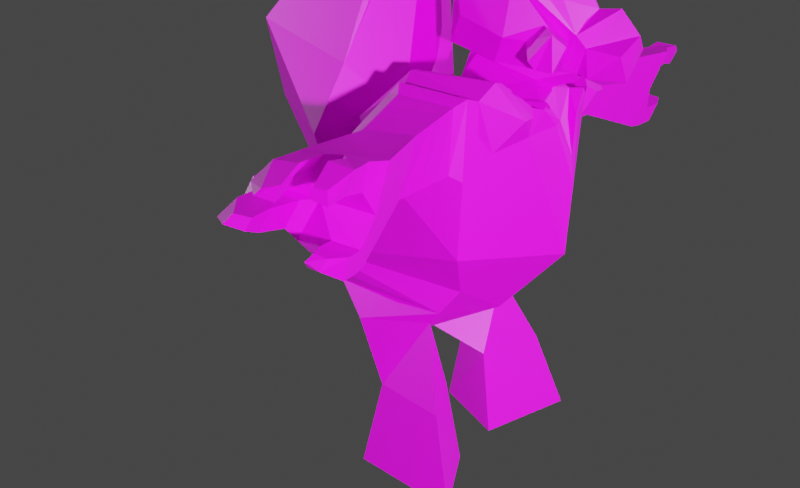 # Source: grunt-practice.blend  (saved by Blender 3.0.42; exported with 4.5.12 LTS)
import bpy
from mathutils import Matrix  # noqa: F401  (used for matrix-valued properties, if any)

bpy.ops.wm.read_factory_settings(use_empty=True)
scene = bpy.context.scene
scene.name = 'Scene'

# ---- collections
col_collection = bpy.data.collections.new('Collection'); scene.collection.children.link(col_collection)

# ---- images (referenced by path relative to the original .blend; pixels are not part of the script)
import os
ASSET_DIR = os.environ.get("B2B_ASSET_DIR", "")  # directory of the original .blend (textures are referenced by path, not embedded)
HERE = os.path.dirname(os.path.abspath(__file__))  # packed textures are extracted next to this script under _unpacked/

def load_image(name, relpath, width, height, colorspace="sRGB"):
    """Load a texture the original file referenced (path relative to the .blend, or extracted next to this script)."""
    p = next((c for c in (os.path.join(HERE, relpath), os.path.join(ASSET_DIR, relpath)) if relpath and os.path.exists(c)), "")
    if p:
        img = bpy.data.images.load(p, check_existing=True)
        img.name = name
    else:  # same state as the original file: an image datablock whose file is absent (Cycles renders it pink)
        img = bpy.data.images.new(name, width, height)
        img.source = "FILE"
        img.filepath = "//" + (relpath or name)
    img.colorspace_settings.name = colorspace
    return img
img_grunt_color_palette_png = load_image('grunt-color-palette.png', 'references/grunt-color-palette.png', 1024, 1024, 'sRGB')

# ---- materials (node trees are filled in below, after node groups)
mat_grunt_material = bpy.data.materials.new('Grunt Material')
mat_grunt_material.use_transparent_shadow = False

# ---- material node trees
mat_grunt_material.use_nodes = True; mat_grunt_material.node_tree.nodes.clear()
_N = mat_grunt_material.node_tree.nodes; _L = mat_grunt_material.node_tree.links
n0 = _N.new('ShaderNodeBsdfPrincipled'); n0.name = 'Principled BSDF'; n0.location = (10, 300)
n0.distribution = 'GGX'
n0.subsurface_method = 'RANDOM_WALK_SKIN'
n0.inputs[3].default_value = 1.45
n0.inputs[27].default_value = (0.0, 0.0, 0.0, 1.0)
n0.inputs[28].default_value = 1.0
n1 = _N.new('ShaderNodeOutputMaterial'); n1.name = 'Material Output'; n1.location = (300, 300)
n2 = _N.new('ShaderNodeTexImage'); n2.name = 'Image Texture'; n2.location = (-280, 280)
n2.image = img_grunt_color_palette_png
n2.interpolation = 'Closest'
_L.new(n0.outputs[0], n1.inputs[0])
_L.new(n2.outputs[0], n0.inputs[0])
n1.is_active_output = True

# ---- world
world_world = bpy.data.worlds.new('World'); scene.world = world_world
world_world.use_nodes = True; world_world.node_tree.nodes.clear()
_N = world_world.node_tree.nodes; _L = world_world.node_tree.links
n0 = _N.new('ShaderNodeOutputWorld'); n0.name = 'World Output'; n0.location = (300, 300)
n1 = _N.new('ShaderNodeBackground'); n1.name = 'Background'; n1.location = (10, 300)
n1.inputs[0].default_value = (0.05088, 0.05088, 0.05088, 1.0)
_L.new(n1.outputs[0], n0.inputs[0])
n0.is_active_output = True
world_world.color = (0.05088, 0.05088, 0.05088)
world_world.use_sun_shadow = False
world_world.sun_shadow_jitter_overblur = 0.0

# ---- cameras
cam_camera = bpy.data.cameras.new('Camera')
cam_camera.clip_end = 100.0
cam_camera.ortho_scale = 7.314

# ---- lights
light_light = bpy.data.lights.new('Light', 'POINT')
light_light.transmission_factor = 0.0
light_light.energy = 1000.0
light_light.shadow_soft_size = 0.1
light_light.shadow_maximum_resolution = 0.006
light_light.use_absolute_resolution = True
light_light_001 = bpy.data.lights.new('Light.001', 'POINT')
light_light_001.transmission_factor = 0.0
light_light_001.energy = 1000.0
light_light_001.shadow_soft_size = 0.1
light_light_001.shadow_maximum_resolution = 0.006
light_light_001.use_absolute_resolution = True
light_light_002 = bpy.data.lights.new('Light.002', 'POINT')
light_light_002.transmission_factor = 0.0
light_light_002.energy = 1000.0
light_light_002.shadow_soft_size = 0.1
light_light_002.shadow_maximum_resolution = 0.006
light_light_002.use_absolute_resolution = True

# ---- meshes
me_cube_001 = bpy.data.meshes.new('Cube.001')
me_cube_001.from_pydata([(0.1622, -0.1529, -0.6551), (0.1376, -0.4163, 1.023), (0.3349, 0.03427, -0.6354), (0.07937, -0.2423, 1.021), (-0.0003174, 0.2921, -0.3433), (0.0, -0.1914, 1.027), (0.0, 0.09879, -0.5463), (0.0, -0.3808, 1.047), (0.0, -0.09599, 0.9087), (0.1907, -0.2054, 0.9476), (0.1038, -0.6621, 0.6738), (0.0, -0.664, 0.7978), (0.1247, -0.1517, 0.6738), (0.03369, -0.6041, 0.5757), (0.2175, -0.2391, 0.7798), (0.0, -0.09477, 0.8181), (0.1973, 0.005951, 0.402), (0.1845, -0.5508, 0.4687), (0.0, -0.5909, 0.1746), (0.0, -0.0189, 0.5501), (0.4859, 0.2085, 0.3666), (0.4579, -0.3593, -0.03131), (0.0, -0.5664, -0.1032), (0.0, 0.4026, -0.1727), (0.3568, 0.1166, -0.9709), (0.4423, -0.2652, -0.6522), (0.0, -0.3012, -0.3613), (0.0, 0.3433, -0.2195), (0.4969, -0.1579, 0.5819), (0.5052, -0.4197, 0.5457), (0.5399, 0.01492, 0.3946), (0.4779, -0.3891, 0.2574), (0.8175, -0.2187, 0.4844), (0.8175, -0.4091, 0.4844), (0.841, -0.08293, 0.3696), (0.784, -0.3261, 0.2637), (1.193, -0.2427, 0.4968), (1.24, -0.5104, 0.5046), (1.241, -0.04586, 0.3083), (1.183, -0.4188, 0.1537), (0.1697, -0.09336, 0.4741), (0.1664, -0.5508, 0.4916), (0.0, -0.5807, 0.2752), (0.0, -0.09336, 0.4512), (0.1283, -0.1444, 0.4845), (0.1344, -0.5062, 0.4931), (0.0, -0.5324, 0.3973), (0.0, -0.1102, 0.48), (0.02112, -0.2163, 0.6373), (0.08001, -0.467, 0.5509), (0.0, -0.5042, 0.5176), (0.0, -0.1775, 0.6503), (0.0, -0.09336, 0.4288), (0.1878, -0.09336, 0.4513), (0.4433, 0.1801, 0.1807), (0.0, 0.4525, -0.06708), (0.0, 0.02573, 1.465), (0.0, 0.6983, 0.3927), (0.08497, 0.02583, 1.384), (0.237, 0.5933, 0.7362), (0.3311, 0.3433, -0.1192), (0.1282, -0.1978, -0.9842), (0.03233, 0.05867, -0.5168), (0.2869, -0.2815, -0.2134), (0.3026, 0.3133, -0.2), (0.2012, 0.2984, -0.2884), (0.05464, 0.0614, -0.5224), (0.311, -0.2052, -0.3044), (0.5231, -0.3562, -0.9722), (1.235, -0.4328, 0.5051), (1.21, -0.1738, 0.4319), (1.199, -0.4501, 0.2344), (1.212, -0.3169, 0.1865), (1.209, -0.3579, 0.2521), (1.221, -0.4741, 0.4094), (1.126, -0.4083, 0.1573), (1.202, -0.1894, 0.2615), (1.239, -0.3827, 0.426), (1.286, -0.4686, 0.2426), (1.269, -0.4374, 0.1619), (1.299, -0.3355, 0.1947), (1.295, -0.3764, 0.2603), (1.286, -0.4686, 0.2426), (1.269, -0.4374, 0.1619), (1.299, -0.3355, 0.1947), (1.295, -0.3764, 0.2603), (1.359, -0.4494, 0.2561), (1.377, -0.4343, 0.2208), (1.379, -0.3852, 0.2421), (1.358, -0.4049, 0.2657), (1.196, -0.3328, 0.4969), (1.178, -0.5364, 0.4978), (1.152, -0.4724, 0.3276), (1.192, -0.2784, 0.4123), (1.327, -0.4385, 0.5176), (1.331, -0.5248, 0.5039), (1.313, -0.4799, 0.422), (1.331, -0.3884, 0.4385), (1.43, -0.4592, 0.4718), (1.426, -0.5014, 0.4673), (1.395, -0.4811, 0.4125), (1.424, -0.4382, 0.4375), (1.178, -0.2427, 0.4978), (1.178, -0.3896, 0.4978), (1.222, -0.1225, 0.381), (1.205, -0.2512, 0.357), (1.324, -0.2532, 0.5003), (1.326, -0.3433, 0.5004), (1.341, -0.1843, 0.4354), (1.323, -0.289, 0.4158), (1.442, -0.2999, 0.4517), (1.423, -0.3512, 0.4628), (1.427, -0.2618, 0.4248), (1.414, -0.3228, 0.4082), (1.202, -0.1295, 0.3914), (1.188, -0.0721, 0.4023), (1.176, -0.2123, 0.2212), (1.177, -0.3009, 0.3595), (1.329, -0.1231, 0.3771), (1.345, -0.05864, 0.316), (1.312, -0.1794, 0.2766), (1.315, -0.2314, 0.3569), (1.423, -0.1847, 0.3627), (1.435, -0.1545, 0.3306), (1.413, -0.2147, 0.3129), (1.411, -0.239, 0.3548), (0.1953, -0.5455, 0.7567), (0.0, -0.5566, 0.9875), (0.1732, -0.5159, 0.6007), (0.0, -0.5941, 0.5459), (0.1259, -0.6051, 0.7005), (0.0, -0.7451, 0.8013), (0.09772, -0.5745, 0.597), (0.0, -0.6017, 0.5765), (0.0, -0.8142, 0.7139), (0.0, -0.6808, 0.536), (0.1103, -0.7887, 0.6541), (0.09021, -0.6653, 0.5676), (0.1696, -0.5278, 0.8671), (0.161, -0.3449, 0.6185), (0.132, -0.5876, 0.8365), (0.04667, -0.5913, 0.5796), (0.267, -0.6063, 0.7345), (0.2305, -0.5323, 0.6082), (0.2356, -0.6455, 0.6935), (0.2407, -0.5993, 0.6038), (0.2741, -0.5241, 0.644), (0.1754, -0.4786, 0.6328), (0.0, -0.7738, 0.5503), (0.0, 0.6973, 0.7732), (0.09031, -0.01287, 1.252), (0.0, -0.01168, 1.323), (0.3701, 0.149, 0.608), (0.0, -0.1346, 0.6875), (0.2383, -0.5193, 0.3808), (0.4608, -0.4384, 0.5337), (0.2446, -0.533, 0.4839), (0.239, -0.1041, 0.4809), (0.4526, -0.1487, 0.5632), (0.3595, 0.02257, 0.3481), (0.448, 0.01609, 0.3716), (0.3751, -0.4494, 0.3418), (0.3841, -0.4603, 0.5851), (0.3349, -0.4665, 0.5763), (0.331, -0.124, 0.5996), (0.3764, -0.1332, 0.604), (0.385, 0.04501, 0.4169), (0.435, 0.0458, 0.4355), (0.2931, -0.5558, 0.4595), (0.3485, -0.5565, 0.4577), (0.09726, -0.5591, 0.3992), (0.07583, -0.5624, 0.4104), (0.1937, -0.4791, 0.7003), (0.2415, -0.4139, 0.7139), (0.2899, 0.1606, -0.3987), (0.08853, 0.05181, -0.5352), (0.3011, -0.16, -0.3541), (0.2133, -0.4381, 0.912), (0.1362, -0.6376, 0.7209), (0.0553, -0.6206, 0.8659), (0.1325, -0.5855, 0.8879), (0.04309, -0.6211, 0.8416), (0.574, -0.03557, 0.3987), (0.5221, -0.3591, 0.2863), (0.5398, -0.1775, 0.5489), (0.5459, -0.3907, 0.5224), (0.6454, -0.04823, 0.3909), (0.614, -0.1885, 0.5317), (0.5921, -0.3503, 0.2802), (0.6185, -0.3956, 0.5122), (0.7273, -0.06277, 0.382), (0.6992, -0.2011, 0.5119), (0.6725, -0.3401, 0.2733), (0.7018, -0.4013, 0.5006), (0.1906, -0.06357, 0.4365), (0.0, -0.07102, 0.4652), (0.4561, 0.1887, 0.2365), (0.0, 0.4175, -0.141)], [], [(15, 8, 9, 12), (9, 177, 14), (24, 68, 61), (3, 5, 7, 1), (133, 13, 137, 135), (5, 3, 9, 8), (1, 177, 9), (1, 7, 127, 177), (139, 12, 14), (48, 12, 139, 49), (153, 15, 12), (20, 59, 58, 150, 152), (17, 154, 156), (21, 154, 17, 170, 18, 22), (63, 21, 22, 26), (60, 54, 21, 63), (27, 23, 54, 60), (65, 66, 62, 6, 4), (2, 25, 68, 24), (62, 63, 26, 6), (192, 190, 34, 35), (54, 53, 157, 159, 160, 158, 28, 30), (53, 17, 156, 157), (21, 54, 30, 31), (34, 32, 102, 114, 115), (190, 191, 32, 34), (193, 192, 35, 33), (191, 193, 33, 32), (74, 77, 97, 96), (33, 35, 75, 92, 91), (32, 33, 91, 103, 102), (35, 34, 115, 116, 75), (52, 43, 40, 53), (53, 40, 41, 17), (170, 171, 42, 18), (43, 47, 44, 40), (40, 44, 45, 41), (41, 45, 46, 42, 171), (16, 20, 152), (44, 48, 49, 45), (194, 195, 52, 53), (196, 194, 53, 54), (197, 196, 54, 23), (57, 149, 56, 58, 59), (20, 55, 57, 59), (19, 16, 152, 150, 151), (0, 2, 24, 61), (25, 0, 61, 68), (66, 67, 63, 62), (67, 64, 60, 63), (64, 65, 4, 27, 60), (175, 176, 67, 66), (174, 175, 66, 65), (73, 71, 78, 81), (65, 64, 67), (104, 105, 121, 118), (93, 70, 108, 109), (39, 71, 92, 75), (72, 39, 75, 116), (71, 73, 117, 92), (73, 72, 116, 117), (80, 81, 85, 84), (71, 39, 79, 78), (72, 73, 81, 80), (39, 72, 80, 79), (85, 82, 86, 89), (79, 80, 84, 83), (81, 78, 82, 85), (78, 79, 83, 82), (88, 89, 86, 87), (82, 83, 87, 86), (84, 85, 89, 88), (83, 84, 88, 87), (37, 69, 103, 91), (74, 37, 91, 92), (77, 74, 92, 117), (69, 77, 117, 103), (97, 94, 98, 101), (69, 37, 95, 94), (77, 69, 94, 97), (37, 74, 96, 95), (101, 98, 99, 100), (95, 96, 100, 99), (96, 97, 101, 100), (94, 95, 99, 98), (90, 36, 102, 103), (36, 70, 114, 102), (70, 93, 117, 114), (93, 90, 103, 117), (107, 109, 113, 111), (36, 90, 107, 106), (90, 93, 109, 107), (70, 36, 106, 108), (112, 110, 111, 113), (108, 106, 110, 112), (109, 108, 112, 113), (106, 107, 111, 110), (104, 38, 115, 114), (38, 76, 116, 115), (105, 104, 114, 117), (76, 105, 117, 116), (121, 120, 124, 125), (38, 104, 118, 119), (105, 76, 120, 121), (76, 38, 119, 120), (123, 122, 125, 124), (120, 119, 123, 124), (118, 121, 125, 122), (119, 118, 122, 123), (180, 179, 181, 140), (132, 128, 143, 145), (12, 9, 14), (131, 10, 178, 11), (10, 13, 141, 178), (13, 133, 129, 141), (136, 134, 148), (10, 131, 134, 136), (10, 136, 137), (132, 130, 178, 141), (130, 126, 177, 178), (128, 132, 141, 139), (144, 145, 143, 146, 142), (130, 132, 145, 144), (126, 130, 144, 142), (172, 126, 142), (147, 128, 139), (128, 147, 146, 143), (172, 147, 139, 173), (137, 136, 148, 135), (151, 150, 58, 56), (141, 129, 50, 49), (173, 139, 14), (51, 153, 12, 48), (139, 141, 49), (155, 162, 169), (160, 159, 166, 167), (158, 155, 29, 28), (157, 156, 163, 164), (155, 161, 154, 21, 31, 29), (165, 167, 166, 164), (164, 163, 162, 165), (163, 168, 169, 162), (155, 158, 165, 162), (158, 160, 167, 165), (159, 157, 164, 166), (154, 161, 169, 168), (156, 154, 168, 163), (161, 155, 169), (17, 41, 171, 170), (45, 49, 50, 46), (3, 1, 9), (172, 142, 146), (147, 172, 146), (126, 172, 173, 177), (177, 173, 14), (13, 10, 137), (174, 65, 67, 176), (2, 174, 176, 25), (2, 0, 175, 174), (0, 25, 176, 175), (47, 51, 48, 44), (179, 180, 138, 177, 127), (140, 181, 11, 178), (181, 179, 127, 11), (138, 140, 178, 177), (138, 180, 140), (28, 29, 185, 184), (29, 31, 183, 185), (30, 28, 184, 182), (31, 30, 182, 183), (184, 185, 189, 187), (185, 183, 188, 189), (182, 184, 187, 186), (183, 182, 186, 188), (187, 189, 193, 191), (189, 188, 192, 193), (186, 187, 191, 190), (188, 186, 190, 192), (55, 20, 196, 197), (20, 16, 194, 196), (16, 19, 195, 194)])
_uv = me_cube_001.uv_layers.new(name='UVMap')
_uv.uv.foreach_set('vector', [0.3528, 0.9599, 0.3529, 0.9599, 0.3528, 0.96, 0.3527, 0.9599, 0.4104, 0.9678, 0.4104, 0.9679, 0.4104, 0.9678, 0.4023, 0.9649, 0.4023, 0.9649, 0.4023, 0.9649, 0.3529, 0.96, 0.3529, 0.96, 0.3529, 0.9601, 0.3528, 0.9601, 0.5234, 0.968, 0.5234, 0.968, 0.5234, 0.968, 0.5234, 0.968, 0.3529, 0.96, 0.3529, 0.96, 0.3528, 0.96, 0.3529, 0.9599, 0.3528, 0.9601, 0.3528, 0.9601, 0.3528, 0.96, 0.3528, 0.9601, 0.3529, 0.9601, 0.3528, 0.9602, 0.3528, 0.9601, 0.4605, 0.9702, 0.4606, 0.9701, 0.4607, 0.9702, 0.5911, 0.9663, 0.5912, 0.9664, 0.5911, 0.9665, 0.5909, 0.9666, 0.3528, 0.9598, 0.3528, 0.9599, 0.3527, 0.9599, 0.02642, 0.9663, 0.02601, 0.9656, 0.02712, 0.9646, 0.02716, 0.9649, 0.02662, 0.966, 0.02722, 0.9679, 0.02709, 0.968, 0.02715, 0.9679, 0.02653, 0.9681, 0.02709, 0.968, 0.02722, 0.9679, 0.02725, 0.9681, 0.02711, 0.9684, 0.02679, 0.9687, 0.0263, 0.9684, 0.02653, 0.9681, 0.02679, 0.9687, 0.02625, 0.9688, 0.02572, 0.9678, 0.02622, 0.9674, 0.02653, 0.9681, 0.0263, 0.9684, 0.02515, 0.9681, 0.02504, 0.9679, 0.02622, 0.9674, 0.02572, 0.9678, 0.02558, 0.9681, 0.0257, 0.9686, 0.02569, 0.9687, 0.02561, 0.9687, 0.0253, 0.9684, 0.4023, 0.9648, 0.4024, 0.9648, 0.4023, 0.9649, 0.4023, 0.9649, 0.02569, 0.9687, 0.0263, 0.9684, 0.02625, 0.9688, 0.02561, 0.9687, 0.4721, 0.9775, 0.4721, 0.9774, 0.4721, 0.9775, 0.4721, 0.9775, 0.02622, 0.9674, 0.02723, 0.9673, 0.02712, 0.9674, 0.02673, 0.9673, 0.0267, 0.9674, 0.02691, 0.9676, 0.02689, 0.9676, 0.02666, 0.9675, 0.02723, 0.9673, 0.02722, 0.9679, 0.02715, 0.9679, 0.02712, 0.9674, 0.02653, 0.9681, 0.02622, 0.9674, 0.02666, 0.9675, 0.02678, 0.9679, 0.3934, 0.9615, 0.3935, 0.9615, 0.3935, 0.9616, 0.3934, 0.9616, 0.3934, 0.9615, 0.3934, 0.9615, 0.3935, 0.9615, 0.3935, 0.9615, 0.3934, 0.9615, 0.4033, 0.9763, 0.4033, 0.9764, 0.4033, 0.9763, 0.4033, 0.9763, 0.3354, 0.9688, 0.3354, 0.9689, 0.3354, 0.9689, 0.3354, 0.9689, 0.4033, 0.9763, 0.4033, 0.9763, 0.4033, 0.9763, 0.4033, 0.9763, 0.4033, 0.9763, 0.4033, 0.9763, 0.4033, 0.9763, 0.4033, 0.9763, 0.4033, 0.9763, 0.3935, 0.9615, 0.3935, 0.9616, 0.3935, 0.9616, 0.3935, 0.9616, 0.3935, 0.9616, 0.4721, 0.9775, 0.4721, 0.9775, 0.4721, 0.9775, 0.4721, 0.9775, 0.4721, 0.9775, 0.02771, 0.9671, 0.02768, 0.9672, 0.02729, 0.9673, 0.02723, 0.9673, 0.02723, 0.9673, 0.02729, 0.9673, 0.02725, 0.9679, 0.02722, 0.9679, 0.02725, 0.9681, 0.02729, 0.9681, 0.02724, 0.9683, 0.02711, 0.9684, 0.2799, 0.9623, 0.2799, 0.9624, 0.2796, 0.9625, 0.2795, 0.9624, 0.2795, 0.9624, 0.2796, 0.9625, 0.2795, 0.963, 0.2795, 0.963, 0.2795, 0.963, 0.2795, 0.963, 0.2796, 0.9632, 0.2795, 0.9634, 0.2795, 0.9632, 0.1588, 0.9744, 0.1581, 0.9737, 0.1583, 0.9734, 0.4101, 0.9674, 0.4103, 0.9676, 0.4101, 0.9679, 0.41, 0.9679, 0.1588, 0.9746, 0.1594, 0.9744, 0.1594, 0.9745, 0.1589, 0.9747, 0.2785, 0.9659, 0.2794, 0.966, 0.2795, 0.966, 0.2785, 0.9662, 0.2772, 0.9666, 0.2785, 0.9659, 0.2785, 0.9662, 0.2773, 0.9666, 0.02477, 0.9664, 0.02504, 0.9653, 0.02762, 0.9636, 0.02712, 0.9646, 0.02601, 0.9656, 0.02642, 0.9663, 0.02492, 0.9676, 0.02477, 0.9664, 0.02601, 0.9656, 0.1594, 0.9741, 0.1588, 0.9744, 0.1583, 0.9734, 0.1588, 0.9723, 0.1595, 0.9716, 0.4023, 0.9648, 0.4023, 0.9648, 0.4023, 0.9649, 0.4023, 0.9649, 0.4024, 0.9648, 0.4023, 0.9648, 0.4023, 0.9649, 0.4023, 0.9649, 0.0257, 0.9686, 0.0261, 0.9684, 0.0263, 0.9684, 0.02569, 0.9687, 0.0261, 0.9684, 0.02569, 0.968, 0.02572, 0.9678, 0.0263, 0.9684, 0.02569, 0.968, 0.02558, 0.9681, 0.0253, 0.9684, 0.02515, 0.9681, 0.02572, 0.9678, 0.2829, 0.9661, 0.2831, 0.966, 0.2833, 0.9659, 0.2829, 0.9662, 0.2829, 0.9659, 0.2829, 0.9661, 0.2829, 0.9662, 0.2827, 0.9657, 0.456, 0.962, 0.456, 0.962, 0.456, 0.962, 0.4559, 0.962, 0.02558, 0.9681, 0.02569, 0.968, 0.0261, 0.9684, 0.3934, 0.9616, 0.3934, 0.9616, 0.3934, 0.9616, 0.3934, 0.9616, 0.4033, 0.9763, 0.4033, 0.9763, 0.4033, 0.9763, 0.4033, 0.9763, 0.4033, 0.9763, 0.4033, 0.9763, 0.4033, 0.9763, 0.4033, 0.9763, 0.4721, 0.9775, 0.4721, 0.9775, 0.4721, 0.9775, 0.4721, 0.9775, 0.3935, 0.9616, 0.3935, 0.9616, 0.3935, 0.9616, 0.3935, 0.9616, 0.3935, 0.9616, 0.3934, 0.9616, 0.3934, 0.9616, 0.3935, 0.9616, 0.02679, 0.9677, 0.02679, 0.9677, 0.02679, 0.9677, 0.02679, 0.9677, 0.4033, 0.9763, 0.4033, 0.9763, 0.4033, 0.9763, 0.4033, 0.9763, 0.3934, 0.9616, 0.3935, 0.9616, 0.3934, 0.9616, 0.3934, 0.9616, 0.4721, 0.9775, 0.4721, 0.9775, 0.4721, 0.9775, 0.4721, 0.9775, 0.4559, 0.962, 0.456, 0.962, 0.4559, 0.962, 0.4559, 0.962, 0.02679, 0.9677, 0.02679, 0.9677, 0.02679, 0.9677, 0.02679, 0.9677, 0.02679, 0.9677, 0.02679, 0.9677, 0.02679, 0.9677, 0.02679, 0.9677, 0.02679, 0.9677, 0.02679, 0.9677, 0.02679, 0.9677, 0.02679, 0.9677, 0.3934, 0.9616, 0.3934, 0.9616, 0.3934, 0.9616, 0.3934, 0.9616, 0.4033, 0.9763, 0.4033, 0.9763, 0.4033, 0.9763, 0.4033, 0.9763, 0.3934, 0.9616, 0.3934, 0.9616, 0.3934, 0.9616, 0.3934, 0.9616, 0.4131, 0.9739, 0.4131, 0.9739, 0.4131, 0.9739, 0.4131, 0.9739, 0.3378, 0.9763, 0.3378, 0.9763, 0.3378, 0.9763, 0.3378, 0.9763, 0.4033, 0.9763, 0.4033, 0.9763, 0.4033, 0.9763, 0.4033, 0.9763, 0.4131, 0.9739, 0.4131, 0.9739, 0.4131, 0.9739, 0.4131, 0.9739, 0.3935, 0.9616, 0.3935, 0.9616, 0.3935, 0.9616, 0.3935, 0.9616, 0.3935, 0.9616, 0.3935, 0.9616, 0.3935, 0.9616, 0.3935, 0.9616, 0.3378, 0.9763, 0.3378, 0.9763, 0.3378, 0.9763, 0.3378, 0.9763, 0.3935, 0.9616, 0.3935, 0.9616, 0.3935, 0.9616, 0.3935, 0.9616, 0.4033, 0.9763, 0.4033, 0.9763, 0.4033, 0.9763, 0.4033, 0.9763, 0.4033, 0.9763, 0.4033, 0.9763, 0.4033, 0.9763, 0.4033, 0.9763, 0.4033, 0.9763, 0.4033, 0.9763, 0.4033, 0.9763, 0.4033, 0.9763, 0.4033, 0.9763, 0.4033, 0.9763, 0.4033, 0.9763, 0.4033, 0.9763, 0.3378, 0.9763, 0.3378, 0.9763, 0.3378, 0.9763, 0.3378, 0.9763, 0.3353, 0.9689, 0.3353, 0.9689, 0.3353, 0.9689, 0.3353, 0.9689, 0.3935, 0.9616, 0.3934, 0.9616, 0.3934, 0.9616, 0.3935, 0.9616, 0.4033, 0.9763, 0.4033, 0.9763, 0.4033, 0.9763, 0.4033, 0.9763, 0.3935, 0.9616, 0.3935, 0.9616, 0.3935, 0.9616, 0.3935, 0.9616, 0.4658, 0.9768, 0.4658, 0.9768, 0.4658, 0.9768, 0.4658, 0.9768, 0.3935, 0.9616, 0.3935, 0.9616, 0.3935, 0.9616, 0.3935, 0.9616, 0.4131, 0.9739, 0.4131, 0.9739, 0.4131, 0.9739, 0.4131, 0.9739, 0.3934, 0.9616, 0.3935, 0.9616, 0.3935, 0.9616, 0.3935, 0.9616, 0.4033, 0.9763, 0.4033, 0.9763, 0.4033, 0.9763, 0.4033, 0.9763, 0.3935, 0.9616, 0.3935, 0.9616, 0.3935, 0.9616, 0.3935, 0.9616, 0.4033, 0.9763, 0.4033, 0.9763, 0.4033, 0.9763, 0.4033, 0.9763, 0.3353, 0.9689, 0.3353, 0.9689, 0.3353, 0.9689, 0.3353, 0.9689, 0.3934, 0.9616, 0.3934, 0.9616, 0.3934, 0.9615, 0.3934, 0.9616, 0.4721, 0.9775, 0.4721, 0.9775, 0.4721, 0.9775, 0.4721, 0.9775, 0.4559, 0.962, 0.4559, 0.962, 0.4559, 0.962, 0.456, 0.962, 0.4658, 0.9768, 0.4658, 0.9768, 0.4658, 0.9768, 0.4658, 0.9768, 0.4658, 0.9768, 0.4658, 0.9768, 0.4658, 0.9768, 0.4658, 0.9768, 0.3934, 0.9616, 0.3934, 0.9616, 0.3934, 0.9616, 0.3934, 0.9616, 0.4658, 0.9768, 0.4658, 0.9768, 0.4658, 0.9768, 0.4658, 0.9768, 0.4765, 0.9692, 0.4765, 0.9692, 0.4765, 0.9692, 0.4765, 0.9692, 0.4033, 0.9763, 0.4033, 0.9763, 0.4033, 0.9763, 0.4033, 0.9763, 0.4033, 0.9763, 0.4033, 0.9763, 0.4033, 0.9763, 0.4033, 0.9763, 0.3934, 0.9616, 0.3934, 0.9616, 0.3934, 0.9616, 0.3934, 0.9616, 0.3934, 0.9616, 0.3934, 0.9616, 0.3934, 0.9616, 0.3934, 0.9616, 0.7179, 0.9753, 0.7179, 0.9754, 0.7179, 0.9754, 0.7179, 0.9753, 0.5234, 0.9679, 0.5234, 0.9679, 0.5234, 0.9679, 0.5234, 0.9679, 0.4103, 0.9677, 0.4104, 0.9678, 0.4104, 0.9678, 0.6059, 0.9851, 0.6059, 0.985, 0.6059, 0.985, 0.6059, 0.985, 0.6059, 0.985, 0.6058, 0.985, 0.6058, 0.985, 0.6059, 0.985, 0.5966, 0.9689, 0.5966, 0.9689, 0.5966, 0.969, 0.5966, 0.9689, 0.6523, 0.9719, 0.6523, 0.9719, 0.6523, 0.9719, 0.5463, 0.9773, 0.5463, 0.9774, 0.5463, 0.9774, 0.5463, 0.9774, 0.5463, 0.9773, 0.5463, 0.9774, 0.5462, 0.9773, 0.5234, 0.9679, 0.5235, 0.9679, 0.5235, 0.968, 0.5234, 0.9679, 0.4127, 0.963, 0.4127, 0.963, 0.4128, 0.963, 0.4127, 0.963, 0.5234, 0.9679, 0.5234, 0.9679, 0.5234, 0.9679, 0.5234, 0.9678, 0.6524, 0.9718, 0.6524, 0.9718, 0.6524, 0.9718, 0.6524, 0.9718, 0.6524, 0.9718, 0.5235, 0.9679, 0.5234, 0.9679, 0.5234, 0.9679, 0.5235, 0.9679, 0.5235, 0.9679, 0.5235, 0.9679, 0.5235, 0.9679, 0.5235, 0.9679, 0.5235, 0.9679, 0.5235, 0.9679, 0.5235, 0.9679, 0.4605, 0.9703, 0.4605, 0.9703, 0.4605, 0.9702, 0.5454, 0.9617, 0.5454, 0.9617, 0.5454, 0.9617, 0.5454, 0.9617, 0.4606, 0.9703, 0.4605, 0.9703, 0.4605, 0.9702, 0.4606, 0.9703, 0.5462, 0.9773, 0.5463, 0.9774, 0.5462, 0.9774, 0.5462, 0.9773, 0.03772, 0.9753, 0.03701, 0.976, 0.03697, 0.9757, 0.03746, 0.9746, 0.4605, 0.9704, 0.4605, 0.9704, 0.4604, 0.9704, 0.4604, 0.9703, 0.4606, 0.9703, 0.4605, 0.9702, 0.4607, 0.9702, -0.02993, 0.9598, -0.02989, 0.9598, -0.02992, 0.9599, -0.02998, 0.9598, 0.4605, 0.9702, 0.4605, 0.9704, 0.4604, 0.9703, 0.02696, 0.9678, 0.02703, 0.9678, 0.02705, 0.9679, 0.0267, 0.9674, 0.02673, 0.9673, 0.02678, 0.9674, 0.02677, 0.9674, 0.02691, 0.9676, 0.02696, 0.9678, 0.02693, 0.9678, 0.02689, 0.9676, 0.2771, 0.9732, 0.2772, 0.9737, 0.2771, 0.9736, 0.277, 0.9734, 0.02696, 0.9678, 0.02693, 0.9679, 0.02709, 0.968, 0.02653, 0.9681, 0.02678, 0.9679, 0.02693, 0.9678, 0.02697, 0.9675, 0.02677, 0.9674, 0.02678, 0.9674, 0.02701, 0.9675, 0.02701, 0.9675, 0.02706, 0.9678, 0.02703, 0.9678, 0.02697, 0.9675, 0.02706, 0.9678, 0.02709, 0.9679, 0.02705, 0.9679, 0.02703, 0.9678, 0.02696, 0.9678, 0.02691, 0.9676, 0.02697, 0.9675, 0.02703, 0.9678, 0.02691, 0.9676, 0.0267, 0.9674, 0.02677, 0.9674, 0.02697, 0.9675, 0.2767, 0.9732, 0.2771, 0.9732, 0.277, 0.9734, 0.2768, 0.9733, 0.02709, 0.968, 0.02693, 0.9679, 0.02705, 0.9679, 0.02709, 0.9679, 0.2772, 0.9737, 0.2771, 0.9739, 0.2771, 0.9738, 0.2771, 0.9736, 0.02693, 0.9679, 0.02696, 0.9678, 0.02705, 0.9679, 0.02722, 0.9679, 0.02725, 0.9679, 0.02729, 0.9681, 0.02725, 0.9681, 0.4603, 0.9704, 0.4604, 0.9703, 0.4604, 0.9704, 0.4603, 0.9706, 0.3529, 0.96, 0.3528, 0.9601, 0.3528, 0.96, 0.5235, 0.9679, 0.5235, 0.9679, 0.5235, 0.9679, 0.5234, 0.9679, 0.5235, 0.9679, 0.5235, 0.9679, 0.4103, 0.9679, 0.4103, 0.9679, 0.4103, 0.9678, 0.4104, 0.9679, 0.4104, 0.9679, 0.4103, 0.9678, 0.4104, 0.9678, 0.5453, 0.9618, 0.5454, 0.9618, 0.5453, 0.9618, 0.2829, 0.9659, 0.2827, 0.9657, 0.2833, 0.9659, 0.2831, 0.966, 0.4023, 0.9648, 0.4023, 0.9647, 0.4024, 0.9648, 0.4024, 0.9648, 0.4023, 0.9648, 0.4023, 0.9648, 0.4023, 0.9649, 0.4023, 0.9647, 0.4023, 0.9648, 0.4024, 0.9648, 0.4024, 0.9648, 0.4023, 0.9649, 0.3527, 0.9595, 0.3527, 0.9598, 0.3527, 0.9598, 0.3524, 0.9596, 0.3527, 0.9602, 0.3527, 0.9601, 0.3527, 0.9601, 0.3528, 0.9601, 0.3528, 0.9602, 0.4103, 0.9679, 0.4103, 0.968, 0.4103, 0.968, 0.4103, 0.968, 0.3527, 0.9602, 0.3527, 0.9602, 0.3528, 0.9602, 0.3527, 0.9602, 0.4103, 0.9679, 0.4103, 0.9679, 0.4103, 0.968, 0.4104, 0.9679, 0.7179, 0.9753, 0.7179, 0.9753, 0.7179, 0.9753, 0.232, 0.9656, 0.232, 0.9658, 0.232, 0.9658, 0.2319, 0.9657, 0.232, 0.9658, 0.2319, 0.966, 0.2319, 0.9659, 0.232, 0.9658, 0.2317, 0.9656, 0.232, 0.9656, 0.2319, 0.9657, 0.2318, 0.9656, 0.2319, 0.966, 0.2317, 0.9656, 0.2318, 0.9656, 0.2319, 0.9659, 0.3477, 0.9725, 0.3477, 0.9726, 0.3477, 0.9726, 0.3477, 0.9725, 0.4058, 0.9653, 0.4057, 0.9654, 0.4057, 0.9653, 0.4058, 0.9653, 0.3476, 0.9725, 0.3477, 0.9725, 0.3477, 0.9725, 0.3476, 0.9725, 0.4057, 0.9654, 0.4057, 0.9651, 0.4057, 0.9652, 0.4057, 0.9653, 0.02683, 0.9676, 0.02685, 0.9677, 0.02683, 0.9677, 0.02681, 0.9677, 0.02685, 0.9677, 0.02678, 0.9678, 0.02678, 0.9678, 0.02683, 0.9677, 0.02674, 0.9676, 0.02683, 0.9676, 0.02681, 0.9677, 0.02676, 0.9677, 0.02678, 0.9678, 0.02674, 0.9676, 0.02676, 0.9677, 0.02678, 0.9678, 0.2771, 0.9664, 0.2786, 0.9651, 0.2785, 0.9659, 0.2772, 0.9666, 0.2786, 0.9651, 0.2793, 0.9658, 0.2794, 0.966, 0.2785, 0.9659, 0.1588, 0.9744, 0.1594, 0.9741, 0.1594, 0.9744, 0.1588, 0.9746])
me_cube_001.materials.append(mat_grunt_material)
me_cube_001.use_paint_bone_selection = False
me_cube_001.use_paint_mask_vertex = True
me_cube_001.update()
arm_armature = bpy.data.armatures.new('Armature')  # bones are not reproduced

# ---- objects
ob_light = bpy.data.objects.new('Light', light_light)
ob_camera = bpy.data.objects.new('Camera', cam_camera)
ob_front_reference = bpy.data.objects.new('Front Reference', None)
ob_left_reference = bpy.data.objects.new('Left Reference', None)
ob_grunt = bpy.data.objects.new('Grunt', me_cube_001)
ob_light_001 = bpy.data.objects.new('Light.001', light_light_001)
ob_light_002 = bpy.data.objects.new('Light.002', light_light_002)
ob_armature = bpy.data.objects.new('Armature', arm_armature)

# ---- transforms, parenting, visibility, modifiers, constraints
ob_light.location = (3.902, -5.964, 3.074)
ob_light.rotation_euler = (0.6503, 0.05522, 1.866)
ob_light.lock_rotations_4d = False
ob_light.empty_display_type = 'ARROWS'
ob_light.color = (0.0, 0.0, 0.0, 0.0)
ob_light.lineart.crease_threshold = 0.0
ob_camera.location = (-2.204, -1.249, 1.318)
ob_camera.rotation_euler = (1.262, 0.01278, -1.029)
ob_camera.lock_rotations_4d = False
ob_camera.empty_display_type = 'ARROWS'
ob_camera.color = (0.0, 0.0, 0.0, 0.0)
ob_camera.display_type = 'WIRE'
ob_camera.lineart.crease_threshold = 0.0
ob_front_reference.location = (0.1102, 7.429, 0.7328)
ob_front_reference.rotation_euler = (1.571, -0.0, -0.0)
ob_front_reference.scale = (0.5168, 0.5168, 0.5168)
ob_front_reference.empty_display_type = 'IMAGE'
ob_front_reference.empty_display_size = 5.0
ob_left_reference.location = (-2.516, -0.05654, 0.7995)
ob_left_reference.rotation_euler = (1.571, -0.0, 1.571)
ob_left_reference.scale = (0.4827, 0.4827, 0.4827)
ob_left_reference.empty_display_type = 'IMAGE'
ob_left_reference.empty_display_size = 5.0
ob_grunt.parent = ob_armature
ob_grunt.matrix_parent_inverse = Matrix(((1.0, -0.0, 0.0, -0.0), (-0.0, 1.0, -0.0, 0.0), (0.0, -0.0, 1.0, -0.3375), (-0.0, 0.0, -0.0, 1.0)))
ob_grunt.location = (0.0, 0.0, 0.6002)
ob_grunt.scale = (0.6, 0.6, 0.6)
_vg = ob_grunt.vertex_groups.new(name='Spine 00')
for _i, _w in zip([1, 3, 4, 5, 6, 7, 8, 10, 11, 12, 13, 15, 16, 17, 18, 19, 20, 21, 22, 23, 26, 27, 30, 31, 35, 40, 41, 42, 43, 44, 45, 46, 47, 48, 49, 50, 51, 52, 53, 54, 55, 56, 57, 58, 59, 60, 62, 63, 64, 65, 66, 67, 126, 127, 128, 129, 130, 132, 133, 135, 136, 137, 138, 139, 140, 141, 142, 143, 144, 145, 146, 147, 149, 150, 151, 152, 153, 154, 156, 157, 159, 160, 161, 166, 167, 168, 169, 170, 171, 172, 174, 175, 176, 177, 178, 179, 180, 181, 183, 188, 192, 194, 195, 196, 197], [0.0, 0.0, 0.2196, 0.0, 0.9159, 0.0, 0.0, 0.0, 0.0, 0.0, 0.0, 0.0, 4.096e-06, 0.0, 0.0, 6.761e-05, 0.003769, 0.0, 0.0, 0.001409, 0.0, 0.0008194, 0.0, 0.0, 0.0, 0.0, 0.0, 0.0, 0.0, 0.0, 0.0, 0.0, 0.0, 0.0, 0.0, 0.0, 0.0, 0.0, 0.0, 0.04679, 1.499e-06, 0.01801, 0.0002632, 0.03333, 0.001475, 0.007071, 0.8348, 0.0, 0.03446, 0.1502, 0.7123, 0.001042, 0.0, 0.0, 0.0, 0.0, 0.0, 0.0, 0.0, 0.0, 0.0, 0.0, 0.0, 0.0, 0.0, 0.0, 0.0, 0.0, 0.0, 0.0, 0.0, 0.0, 2.55e-06, 0.04314, 0.03894, 0.0006575, 0.0, 0.0, 0.0, 0.0, 0.009579, 0.0301, 0.0, 0.01231, 0.01706, 0.0, 0.0, 0.0, 0.0, 0.0, 0.6034, 0.2105, 0.3152, 0.0, 0.0, 0.0, 0.0, 0.0, 0.0, 0.0, 0.0, 2.048e-06, 3.38e-05, 0.02528, 0.0007055]): _vg.add([_i], _w, 'REPLACE')
_vg = ob_grunt.vertex_groups.new(name='Spine 01')
for _i, _w in zip([4, 12, 13, 16, 17, 18, 19, 20, 21, 22, 23, 26, 27, 30, 31, 40, 41, 42, 43, 44, 45, 46, 47, 48, 49, 50, 51, 52, 53, 54, 55, 56, 57, 58, 59, 60, 63, 64, 65, 67, 129, 133, 141, 149, 150, 151, 152, 153, 154, 156, 157, 159, 160, 161, 164, 165, 166, 167, 168, 169, 170, 171, 174, 176, 182, 183, 186, 194, 195, 196, 197], [0.5069, 0.004951, 0.01082, 0.4108, 0.03045, 0.4516, 0.4607, 0.4559, 0.5805, 0.6614, 0.4815, 0.8489, 0.4878, 0.1323, 0.08935, 0.3101, 0.03195, 0.3365, 0.5985, 0.4015, 0.06198, 0.2696, 0.5709, 0.07202, 0.03475, 0.08647, 0.08395, 0.6075, 0.2592, 0.4948, 0.4728, 0.4282, 0.3628, 0.4257, 0.3752, 0.4828, 0.5755, 0.4735, 0.4777, 0.2546, 0.03914, 0.01588, 0.01108, 0.3446, 0.4263, 0.4318, 0.4183, 0.05103, 0.04629, 0.01716, 0.1588, 0.2762, 0.2383, 0.03949, 0.05858, 0.03271, 0.2078, 0.2013, 0.01131, 0.002945, 0.1313, 0.15, 0.08676, 0.1246, 0.07523, 0.0524, 0.01299, 0.335, 0.5341, 0.4754, 0.4771]): _vg.add([_i], _w, 'REPLACE')
_vg = ob_grunt.vertex_groups.new(name='Neck')
for _i, _w in zip([10, 11, 13, 17, 18, 22, 41, 42, 44, 45, 46, 48, 49, 50, 126, 128, 129, 130, 131, 132, 133, 134, 135, 136, 137, 138, 139, 140, 141, 142, 143, 144, 145, 146, 147, 148, 154, 156, 168, 170, 171, 172, 173, 178, 179, 180, 181], [0.1348, 0.09938, 0.2578, 0.1145, 0.08463, 0.03988, 0.1507, 0.1267, 0.02356, 0.2361, 0.2699, 0.01778, 0.894, 0.9213, 0.0735, 0.1318, 0.3083, 0.1044, 0.1273, 0.1963, 0.2629, 0.1749, 0.2069, 0.1555, 0.1961, 0.01457, 0.1102, 0.04096, 0.2699, 0.1144, 0.1199, 0.1482, 0.1244, 0.1085, 0.1078, 0.1804, 0.006969, 0.06514, 0.02558, 0.09458, 0.1264, 0.0736, 0.04806, 0.09234, 0.04681, 0.01037, 0.06066]): _vg.add([_i], _w, 'REPLACE')
_vg = ob_grunt.vertex_groups.new(name='Head')
for _i, _w in zip([1, 3, 5, 7, 8, 9, 10, 11, 12, 13, 14, 15, 16, 17, 18, 19, 20, 40, 41, 42, 43, 44, 45, 46, 47, 48, 49, 50, 51, 52, 53, 56, 58, 59, 126, 127, 128, 129, 130, 131, 132, 133, 134, 135, 136, 137, 138, 139, 140, 141, 142, 143, 144, 145, 146, 147, 148, 150, 151, 152, 153, 156, 157, 159, 164, 166, 167, 170, 171, 172, 173, 177, 178, 179, 180, 181, 194, 195], [0.9936, 0.989, 0.9838, 0.9978, 0.9667, 0.9819, 0.8038, 0.8657, 0.9232, 0.6012, 0.9548, 0.952, 0.0005374, 0.06875, 0.002558, 0.005142, 0.0, 0.001596, 0.09105, 0.0199, 0.03302, 0.05372, 0.1261, 0.08111, 0.06431, 0.831, 0.3029, 0.2293, 0.8316, 0.03968, 0.005789, 0.02882, 3.179e-08, 0.008461, 0.895, 0.9992, 0.7986, 0.5106, 0.8506, 0.8302, 0.6991, 0.5911, 0.7725, 0.6882, 0.7817, 0.7057, 0.9535, 0.8135, 0.9358, 0.5825, 0.8481, 0.8238, 0.811, 0.8247, 0.8442, 0.8331, 0.7365, 0.001694, 0.0007141, 0.0002431, 0.8922, 0.03058, 0.01133, 0.0, 0.0, 0.0, 0.0, 0.03825, 0.0635, 0.8886, 0.9213, 0.979, 0.8694, 0.9336, 0.9573, 0.9172, 0.003163, 0.02241]): _vg.add([_i], _w, 'REPLACE')
_vg = ob_grunt.vertex_groups.new(name='L Shoulder')
for _i, _w in zip([1, 2, 3, 4, 5, 7, 8, 9, 10, 11, 12, 13, 14, 15, 16, 17, 18, 19, 20, 21, 22, 23, 25, 26, 27, 28, 29, 30, 31, 32, 33, 34, 39, 40, 41, 42, 43, 44, 45, 46, 47, 48, 49, 50, 51, 52, 53, 54, 55, 56, 57, 58, 59, 60, 63, 64, 65, 67, 68, 71, 75, 78, 79, 82, 83, 87, 92, 127, 128, 129, 130, 131, 132, 133, 134, 135, 136, 137, 138, 139, 140, 141, 142, 143, 144, 145, 146, 147, 148, 149, 150, 151, 152, 153, 154, 155, 156, 157, 158, 159, 160, 161, 162, 163, 164, 165, 166, 167, 168, 169, 170, 171, 172, 173, 174, 176, 177, 178, 179, 180, 181, 182, 183, 184, 185, 186, 187, 188, 189, 190, 191, 192, 193, 194, 195, 196, 197], [0.0, 0.0, 0.0, 0.0, 0.0, 0.0, 0.0, 0.0, 0.04428, 0.003357, 2.407e-06, 0.1081, 0.0, 0.0, 4.763e-11, 0.003147, 0.9132, 6.828e-06, 4.696e-27, 0.9743, 0.9941, 1.646e-10, 0.0, 0.003384, 0.0, 0.07041, 0.7649, 1.242e-11, 0.5116, 0.0, 0.006566, 0.0, 0.0, 6.67e-07, 0.03016, 0.473, 1.7e-05, 2.918e-09, 0.04508, 0.364, 0.0001833, 0.009293, 0.1342, 0.2104, 0.002867, 0.0001562, 8.894e-10, 0.0, 4.651e-11, 1.285e-07, 0.0002314, 3.176e-12, 1.25e-13, 1.785e-06, 0.0003014, 5.705e-08, 0.0, 4.691e-07, 0.0, 0.0, 0.0, 0.0, 0.0, 0.0, 0.0, 0.0, 0.0, 0.0, 0.05295, 0.1332, 0.0189, 0.01513, 0.08077, 0.1105, 0.03061, 0.07992, 0.04633, 0.07533, 0.0, 0.0005892, 0.0, 0.1145, 0.006936, 0.03545, 0.01218, 0.02743, 0.02157, 0.03875, 0.06346, 7.203e-11, 6.048e-13, 5.045e-09, 1.65e-19, 8.256e-06, 0.0001587, 0.002839, 0.0, 1.525e-05, 0.001049, 7.83e-11, 1.444e-12, 0.0002672, 0.0004681, 0.002609, 2.115e-08, 4.594e-10, 6.013e-11, 1.525e-09, 1.921e-10, 4.021e-07, 0.5532, 0.5854, 0.006362, 0.0, 0.0, 0.0, 0.0, 0.008557, 0.0, 0.0, 0.0, 0.0212, 0.5407, 0.4582, 0.6427, 0.04017, 0.23, 0.2946, 0.311, 0.009411, 0.0755, 0.111, 0.1283, 2.667e-07, 0.0001022, 3.628e-26, 1.055e-10]): _vg.add([_i], _w, 'REPLACE')
_vg = ob_grunt.vertex_groups.new(name='L Upper Arm')
for _i, _w in zip([1, 2, 3, 5, 7, 8, 9, 12, 15, 19, 20, 21, 25, 28, 29, 30, 31, 32, 33, 34, 35, 40, 43, 44, 47, 52, 53, 54, 55, 56, 57, 58, 59, 60, 63, 64, 65, 67, 149, 150, 151, 152, 155, 157, 158, 159, 160, 161, 162, 163, 164, 165, 166, 167, 169, 174, 176, 182, 183, 184, 185, 186, 187, 188, 189, 190, 191, 192, 193, 194, 195, 196, 197], [0.0, 0.0, 0.0, 0.0, 0.0, 0.0, 0.0, 0.0, 0.0, 0.0, 2.996e-09, 0.01508, 0.0, 0.1389, 0.1847, 0.0365, 0.1165, 0.479, 0.1933, 0.1474, 0.1052, 0.0, 0.0, 0.0, 0.0, 0.0, 0.0, 1.235e-07, 0.0, 0.0, 0.0, 0.0, 0.0, 0.0, 0.0, 0.0, 0.0, 0.0, 0.0, 0.0, 0.0, 0.0, 0.1224, 0.002372, 0.03649, 0.0006162, 0.005614, 0.03016, 0.06299, 0.03579, 0.0215, 0.03249, 0.0028, 0.005435, 0.01541, 0.0, 0.0, 0.06393, 0.2362, 0.3201, 0.2911, 0.3519, 0.6529, 0.5781, 0.5651, 0.6599, 0.8008, 0.637, 0.6015, 0.0, 0.0, 1.443e-10, 0.0]): _vg.add([_i], _w, 'REPLACE')
_vg = ob_grunt.vertex_groups.new(name='L Lower Arm')
for _i, _w in zip([23, 29, 32, 33, 34, 35, 38, 55, 56, 57, 58, 59, 72, 73, 75, 76, 77, 80, 92, 93, 105, 115, 116, 117, 120, 121, 149, 150, 182, 183, 185, 186, 187, 188, 189, 190, 191, 192, 193, 197], [0.0, 0.007021, 0.4907, 0.665, 0.793, 0.8244, 0.01969, 0.0, 0.0, 0.0, 0.0, 0.0, 0.09169, 0.06165, 0.008602, 0.282, 0.07968, 0.006279, 0.04971, 0.1055, 0.5385, 0.04182, 0.7334, 0.6074, 0.03645, 0.05811, 0.0, 0.0, 0.0218, 0.02103, 0.042, 0.08525, 0.0321, 0.08793, 0.101, 0.2176, 0.114, 0.226, 0.2306, 0.0]): _vg.add([_i], _w, 'REPLACE')
_vg = ob_grunt.vertex_groups.new(name='L Lower Arm.001')
for _i, _w in zip([33, 37, 69, 71, 74, 77, 90, 91, 92, 93, 94, 95, 96, 97, 103, 105, 117, 193], [0.09345, 0.8851, 0.9228, 0.1136, 0.9401, 0.7941, 0.2372, 0.9433, 0.764, 0.02284, 0.1063, 0.07662, 0.07065, 0.1368, 0.825, 0.02955, 0.09818, 0.006974]): _vg.add([_i], _w, 'REPLACE')
_vg = ob_grunt.vertex_groups.new(name='L Lower Arm.003')
for _i, _w in zip([37, 69, 74, 77, 94, 95, 96, 97, 98, 99, 100, 101], [0.1118, 0.08211, 0.02997, 0.08158, 0.8934, 0.9229, 0.9273, 0.8428, 0.9948, 0.9943, 0.9917, 0.9899]): _vg.add([_i], _w, 'REPLACE')
_vg = ob_grunt.vertex_groups.new(name='L Lower Arm.002')
for _i, _w in zip([36, 37, 69, 70, 77, 90, 91, 93, 102, 103, 104, 105, 106, 107, 108, 109, 112, 114, 115, 117], [0.4862, 0.0, 0.0, 0.591, 0.0, 0.6424, 0.0, 0.756, 0.1308, 0.01711, 0.008238, 0.08045, 0.4981, 0.1125, 0.7131, 0.0728, 0.0646, 0.1118, 0.0008712, 0.1606]): _vg.add([_i], _w, 'REPLACE')
_vg = ob_grunt.vertex_groups.new(name='L Lower Arm.004')
for _i, _w in zip([70, 90, 93, 106, 107, 108, 109, 110, 111, 112, 113], [0.006827, 0.06227, 0.05192, 0.5003, 0.8675, 0.2517, 0.9159, 0.9945, 0.9872, 0.932, 0.9894]): _vg.add([_i], _w, 'REPLACE')
_vg = ob_grunt.vertex_groups.new(name='L Lower Arm.005')
for _i, _w in zip([34, 38, 70, 76, 93, 104, 105, 108, 114, 115, 116, 118, 119, 120, 121, 122, 123], [0.03885, 0.8596, 0.3444, 0.6487, 0.01186, 0.9113, 0.2134, 0.0157, 0.8481, 0.9109, 0.151, 0.4982, 0.5338, 0.7491, 0.1668, 0.006576, 0.0585]): _vg.add([_i], _w, 'REPLACE')
_vg = ob_grunt.vertex_groups.new(name='L Lower Arm.006')
for _i, _w in zip([38, 104, 105, 118, 119, 120, 121, 122, 123, 124, 125], [0.0942, 0.03336, 0.0846, 0.5008, 0.465, 0.1992, 0.7573, 0.9707, 0.9402, 0.9826, 0.9818]): _vg.add([_i], _w, 'REPLACE')
_vg = ob_grunt.vertex_groups.new(name='L Lower Arm.007')
for _i, _w in zip([35, 39, 71, 72, 73, 75, 76, 78, 79, 80, 81, 82, 83, 84, 85, 88, 92, 105, 116, 117], [0.02589, 0.3051, 0.739, 0.8193, 0.8394, 0.0002798, 0.01856, 0.1885, 0.5162, 0.2985, 0.1895, 0.05586, 0.4757, 0.6437, 0.09299, 0.01608, 0.1561, 0.01579, 0.09642, 0.07297]): _vg.add([_i], _w, 'REPLACE')
_vg = ob_grunt.vertex_groups.new(name='L Lower Arm.008')
for _i, _w in zip([39, 71, 72, 73, 78, 79, 80, 81, 82, 83, 84, 85, 86, 87, 88, 89], [0.04071, 0.07861, 0.06391, 0.0599, 0.7893, 0.4809, 0.6644, 0.7881, 0.9441, 0.5243, 0.3563, 0.907, 0.9911, 0.9836, 0.967, 0.9938]): _vg.add([_i], _w, 'REPLACE')
_vg = ob_grunt.vertex_groups.new(name='R Shoulder')
for _i, _w in zip([0, 1, 2, 3, 4, 5, 6, 7, 8, 9, 12, 14, 15, 16, 17, 18, 19, 20, 21, 22, 23, 24, 25, 26, 27, 28, 29, 30, 32, 33, 34, 35, 40, 41, 42, 43, 44, 45, 46, 47, 48, 51, 52, 53, 54, 55, 56, 57, 58, 59, 60, 62, 63, 64, 65, 66, 67, 68, 76, 103, 105, 108, 116, 119, 120, 121, 123, 124, 125, 138, 147, 149, 150, 151, 152, 153, 154, 155, 156, 157, 158, 159, 160, 161, 162, 164, 165, 166, 167, 168, 169, 170, 171, 173, 174, 175, 176, 177, 182, 184, 185, 186, 187, 189, 190, 191, 193, 194, 195, 196, 197], [0.0, 0.0, 0.0, 0.0, 0.0, 0.0, 0.0, 0.0, 0.0, 0.0, 0.0, 0.0, 0.0, 0.0, 0.0, 0.0, 0.0, 0.0, 0.0, 0.0, 0.0, 0.0, 0.0, 0.0, 0.0, 0.0, 0.0, 0.0, 0.0, 0.0, 0.0, 0.0, 0.0, 0.0, 0.0, 0.0, 0.0, 0.0, 0.0, 0.0, 0.0, 0.0, 0.0, 0.0, 0.0, 0.0, 0.0, 0.0003502, 0.0, 4.818e-05, 0.0, 0.0, 0.0, 0.0, 0.0, 0.0, 0.0, 0.0, 0.0, 0.0, 0.0, 0.0, 0.0, 0.0, 0.0, 0.0, 0.0, 0.0, 0.0, 0.0, 0.0, 0.001151, 0.0, 0.0, 0.00278, 0.0, 0.0, 0.0, 0.0, 0.0, 0.0, 0.0, 0.0, 0.0, 0.0, 0.0, 0.0, 0.0, 0.0, 0.0, 0.0, 0.0, 0.0, 0.0, 0.0, 0.0, 0.0, 0.0, 0.0, 0.0, 0.0, 0.0, 0.0, 0.0, 0.0, 0.0, 0.0, 0.0, 0.0, 0.0, 0.0]): _vg.add([_i], _w, 'REPLACE')
_vg = ob_grunt.vertex_groups.new(name='R Upper Arm')
for _i, _w in zip([1, 3, 5, 7, 8, 9, 10, 11, 13, 15, 16, 18, 19, 20, 21, 22, 28, 30, 31, 40, 41, 42, 43, 44, 47, 49, 52, 53, 54, 55, 56, 57, 58, 59, 60, 63, 67, 126, 127, 128, 130, 132, 137, 138, 139, 140, 141, 142, 143, 144, 145, 146, 147, 149, 150, 151, 152, 153, 154, 157, 158, 159, 160, 166, 167, 170, 171, 172, 173, 176, 178, 179, 180, 181, 182, 186, 194, 195, 196, 197], [0.0, 0.0, 0.0, 0.0, 0.0, 0.0, 0.0, 0.0, 0.0, 0.0, 8.202e-05, 0.0, 0.06685, 0.00248, 0.0, 0.0, 0.0, 0.0, 0.0, 0.0, 0.0, 0.0, 0.0, 0.0, 0.0, 0.0, 0.00204, 0.0, 0.0, 0.01102, 0.04779, 1.059e-06, 0.0, 0.002768, 0.0, 0.0, 0.0, 0.0, 0.0, 0.0, 0.0, 0.0, 0.0, 0.0, 0.0, 0.0, 0.0, 0.0, 0.0, 0.0, 0.0, 0.0, 0.0, 0.02469, 0.003055, 0.000309, 2.63e-09, 0.0, 0.0, 0.0, 0.0, 0.0, 0.0, 0.0, 0.0, 0.0, 0.0, 0.0, 0.0, 0.0, 0.0, 0.0, 0.0, 0.0, 0.0, 0.0, 0.004301, 0.01505, 5.069e-07, 0.004984]): _vg.add([_i], _w, 'REPLACE')
_vg = ob_grunt.vertex_groups.new(name='R Lower Arm')
for _i, _w in zip([0, 1, 2, 3, 4, 6, 7, 9, 20, 23, 26, 27, 54, 55, 56, 57, 58, 59, 60, 62, 63, 64, 65, 66, 67, 127, 138, 140, 149, 150, 151, 152, 174, 175, 176, 177, 179, 180, 181, 194, 195, 196, 197], [0.0, 0.0, 0.0, 0.0, 0.0, 0.0, 0.0, 0.0, 0.0, 0.0, 0.0, 0.0, 0.0, 0.0, 0.0, 0.0, 0.0, 0.0, 0.0, 0.0, 0.0, 0.0, 0.0, 0.0, 0.0, 0.0, 0.0, 0.0, 0.0, 0.0, 0.0, 0.0, 0.0, 0.0, 0.0, 0.0, 0.0, 0.0, 0.0, 0.0, 0.0, 0.0, 0.0]): _vg.add([_i], _w, 'REPLACE')
_vg = ob_grunt.vertex_groups.new(name='R Lower Arm.001')
_vg = ob_grunt.vertex_groups.new(name='R Lower Arm.003')
_vg = ob_grunt.vertex_groups.new(name='R Lower Arm.002')
_vg = ob_grunt.vertex_groups.new(name='R Lower Arm.004')
_vg = ob_grunt.vertex_groups.new(name='R Lower Arm.005')
_vg = ob_grunt.vertex_groups.new(name='R Lower Arm.006')
_vg = ob_grunt.vertex_groups.new(name='R Lower Arm.007')
_vg = ob_grunt.vertex_groups.new(name='R Lower Arm.008')
_vg = ob_grunt.vertex_groups.new(name='L Hip')
for _i, _w in zip([0, 2, 4, 6, 18, 21, 22, 23, 25, 26, 27, 54, 55, 60, 62, 63, 64, 65, 66, 67, 174, 175, 176, 196, 197], [0.04133, 0.05376, 0.1988, 0.6314, 0.01601, 0.0984, 0.05626, 0.06067, 0.03103, 0.0811, 0.09229, 0.004628, 0.03229, 0.07609, 0.5859, 0.289, 0.1258, 0.1821, 0.7703, 0.6066, 0.46, 0.8311, 0.7177, 0.002314, 0.04648]): _vg.add([_i], _w, 'REPLACE')
_vg = ob_grunt.vertex_groups.new(name='L Upper Leg')
for _i, _w in zip([0, 2, 4, 6, 23, 24, 25, 27, 60, 61, 62, 63, 64, 65, 66, 67, 68, 174, 175, 176, 197], [0.8808, 0.856, 0.05776, 0.01873, 0.009427, 0.1386, 0.1699, 0.03827, 0.03433, 0.09831, 0.01176, 0.01585, 0.07442, 0.1477, 0.02944, 0.06484, 0.04719, 0.4075, 0.07916, 0.09553, 0.004714]): _vg.add([_i], _w, 'REPLACE')
_vg = ob_grunt.vertex_groups.new(name='L Lower Leg')
for _i, _w in zip([0, 2, 24, 25, 61, 68, 176], [0.06696, 0.08026, 0.8508, 0.7813, 0.8946, 0.9386, 0.01155]): _vg.add([_i], _w, 'REPLACE')
_vg = ob_grunt.vertex_groups.new(name='R Hip')
_vg = ob_grunt.vertex_groups.new(name='R Upper Leg')
_vg = ob_grunt.vertex_groups.new(name='R Lower Leg')
_m = ob_grunt.modifiers.new('Mirror', 'MIRROR')
_m.use_clip = True
_m = ob_grunt.modifiers.new('Armature', 'ARMATURE')
_m.object = ob_armature
ob_light_001.location = (-3.071, -3.079, 1.015)
ob_light_001.rotation_euler = (0.6503, 0.05522, 1.866)
ob_light_001.lock_rotations_4d = False
ob_light_001.empty_display_type = 'ARROWS'
ob_light_001.color = (0.0, 0.0, 0.0, 0.0)
ob_light_001.lineart.crease_threshold = 0.0
ob_light_002.location = (-0.8723, 7.562, 3.057)
ob_light_002.rotation_euler = (0.6503, 0.05522, 1.866)
ob_light_002.lock_rotations_4d = False
ob_light_002.empty_display_type = 'ARROWS'
ob_light_002.color = (0.0, 0.0, 0.0, 0.0)
ob_light_002.lineart.crease_threshold = 0.0
ob_armature.location = (0.0, 0.0, 0.3375)
ob_armature.show_in_front = True

# ---- collection membership
col_collection.objects.link(ob_light)
col_collection.objects.link(ob_camera)
col_collection.objects.link(ob_front_reference)
col_collection.objects.link(ob_left_reference)
col_collection.objects.link(ob_grunt)
col_collection.objects.link(ob_light_001)
col_collection.objects.link(ob_light_002)
col_collection.objects.link(ob_armature)

# ---- scene / render settings (as saved in the file)
scene.camera = ob_camera
scene.frame_start = 0; scene.frame_end = 48; scene.frame_set(9)
scene.render.engine = 'BLENDER_EEVEE_NEXT'
scene.render.image_settings.file_format = 'FFMPEG'
scene.render.image_settings.color_mode = 'RGB'
scene.render.resolution_x = 256
scene.render.resolution_y = 156
scene.cycles.sampling_pattern = 'TABULATED_SOBOL'
scene.cycles.use_light_tree = False
scene.view_settings.view_transform = 'Filmic'
bpy.context.view_layer.update()
